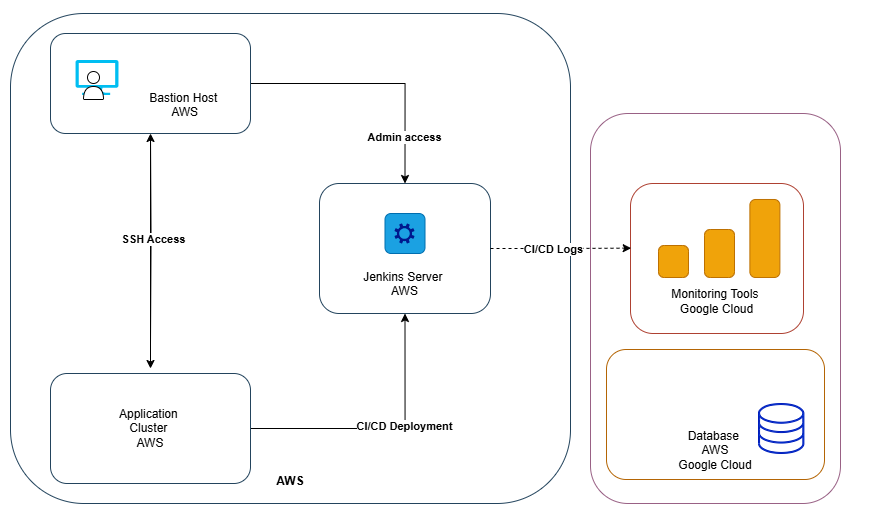

The diagram above was exported from draw.io. Its source (the exported page's mxGraphModel, read from the mxfile embedded in the PNG):
<mxGraphModel dx="1158" dy="623" grid="1" gridSize="10" guides="1" tooltips="1" connect="1" arrows="1" fold="1" page="1" pageScale="1" pageWidth="827" pageHeight="1169" math="0" shadow="0">
  <root>
    <mxCell id="0" />
    <mxCell id="1" parent="0" />
    <mxCell id="MhTm_jpoGBfWEAEgypoS-3" value="" style="rounded=0;whiteSpace=wrap;html=1;fillStyle=solid;fillColor=light-dark(#FFFFFF,#FFFFFF);strokeColor=none;" vertex="1" parent="1">
      <mxGeometry y="16.5" width="880" height="523.5" as="geometry" />
    </mxCell>
    <mxCell id="_SQi-q_GRlGxHVNNxef_-48" value="" style="rounded=1;whiteSpace=wrap;html=1;fillColor=none;strokeColor=light-dark(#996185,#000000);gradientColor=#d5739d;" parent="1" vertex="1">
      <mxGeometry x="590" y="130" width="250" height="390" as="geometry" />
    </mxCell>
    <mxCell id="_SQi-q_GRlGxHVNNxef_-29" value="&lt;div&gt;&lt;b&gt;&lt;font style=&quot;color: light-dark(rgb(0, 0, 0), rgb(0, 0, 0));&quot;&gt;&lt;br&gt;&lt;/font&gt;&lt;/b&gt;&lt;/div&gt;&lt;b&gt;&lt;font style=&quot;color: light-dark(rgb(0, 0, 0), rgb(0, 0, 0));&quot;&gt;&lt;div&gt;&lt;b&gt;&lt;br&gt;&lt;/b&gt;&lt;/div&gt;&lt;div&gt;&lt;b&gt;&lt;br&gt;&lt;/b&gt;&lt;/div&gt;&lt;div&gt;&lt;b&gt;&lt;br&gt;&lt;/b&gt;&lt;/div&gt;&lt;div&gt;&lt;b&gt;&lt;br&gt;&lt;/b&gt;&lt;/div&gt;&lt;div&gt;&lt;b&gt;&lt;br&gt;&lt;/b&gt;&lt;/div&gt;&lt;div&gt;&lt;b&gt;&lt;br&gt;&lt;/b&gt;&lt;/div&gt;&lt;div&gt;&lt;b&gt;&lt;br&gt;&lt;/b&gt;&lt;/div&gt;&lt;div&gt;&lt;b&gt;&lt;br&gt;&lt;/b&gt;&lt;/div&gt;&lt;div&gt;&lt;b&gt;&lt;br&gt;&lt;/b&gt;&lt;/div&gt;&lt;div&gt;&lt;b&gt;&lt;br&gt;&lt;/b&gt;&lt;/div&gt;&lt;div&gt;&lt;b&gt;&lt;br&gt;&lt;/b&gt;&lt;/div&gt;&lt;div&gt;&lt;b&gt;&lt;br&gt;&lt;/b&gt;&lt;/div&gt;&lt;div&gt;&lt;b&gt;&lt;br&gt;&lt;/b&gt;&lt;/div&gt;&lt;div&gt;&lt;b&gt;&lt;br&gt;&lt;/b&gt;&lt;/div&gt;&lt;div&gt;&lt;b&gt;&lt;br&gt;&lt;/b&gt;&lt;/div&gt;&lt;div&gt;&lt;b&gt;&lt;br&gt;&lt;/b&gt;&lt;/div&gt;&lt;div&gt;&lt;b&gt;&lt;br&gt;&lt;/b&gt;&lt;/div&gt;&lt;div&gt;&lt;b&gt;&lt;br&gt;&lt;/b&gt;&lt;/div&gt;&lt;div&gt;&lt;b&gt;&lt;br&gt;&lt;/b&gt;&lt;/div&gt;&lt;div&gt;&lt;b&gt;&lt;br&gt;&lt;/b&gt;&lt;/div&gt;&lt;div&gt;&lt;b&gt;&lt;br&gt;&lt;/b&gt;&lt;/div&gt;&lt;div&gt;&lt;b&gt;&lt;br&gt;&lt;/b&gt;&lt;/div&gt;&lt;div&gt;&lt;b&gt;&lt;br&gt;&lt;/b&gt;&lt;/div&gt;&lt;div&gt;&lt;b&gt;&lt;br&gt;&lt;/b&gt;&lt;/div&gt;&lt;div&gt;&lt;b&gt;&lt;br&gt;&lt;/b&gt;&lt;/div&gt;&lt;div&gt;&lt;b&gt;&lt;br&gt;&lt;/b&gt;&lt;/div&gt;&lt;div&gt;&lt;b&gt;&lt;br&gt;&lt;/b&gt;&lt;/div&gt;&lt;div&gt;&lt;b&gt;&lt;br&gt;&lt;/b&gt;&lt;/div&gt;&lt;div&gt;&lt;b&gt;&lt;br&gt;&lt;/b&gt;&lt;/div&gt;&lt;div&gt;&lt;b&gt;&lt;br&gt;&lt;/b&gt;&lt;/div&gt;AWS&lt;/font&gt;&lt;/b&gt;" style="rounded=1;whiteSpace=wrap;html=1;fillColor=none;strokeColor=#23445d;gradientColor=default;" parent="1" vertex="1">
      <mxGeometry x="10" y="30" width="560" height="490" as="geometry" />
    </mxCell>
    <mxCell id="_SQi-q_GRlGxHVNNxef_-17" style="edgeStyle=orthogonalEdgeStyle;rounded=0;orthogonalLoop=1;jettySize=auto;html=1;exitX=1;exitY=0.5;exitDx=0;exitDy=0;entryX=0.5;entryY=0;entryDx=0;entryDy=0;strokeColor=light-dark(#000000,#000000);" parent="1" source="_SQi-q_GRlGxHVNNxef_-1" target="_SQi-q_GRlGxHVNNxef_-13" edge="1">
      <mxGeometry relative="1" as="geometry" />
    </mxCell>
    <mxCell id="_SQi-q_GRlGxHVNNxef_-30" value="&lt;b&gt;&lt;font style=&quot;color: light-dark(rgb(0, 0, 0), rgb(0, 0, 0)); background-color: light-dark(rgb(255, 255, 255), rgb(255, 255, 255));&quot;&gt;Admin access&lt;/font&gt;&lt;/b&gt;" style="edgeLabel;html=1;align=center;verticalAlign=middle;resizable=0;points=[];" parent="_SQi-q_GRlGxHVNNxef_-17" vertex="1" connectable="0">
      <mxGeometry x="0.641" y="-1" relative="1" as="geometry">
        <mxPoint y="-1" as="offset" />
      </mxGeometry>
    </mxCell>
    <mxCell id="_SQi-q_GRlGxHVNNxef_-22" style="rounded=0;orthogonalLoop=1;jettySize=auto;html=1;targetPerimeterSpacing=0;startArrow=none;startFill=0;endArrow=classic;endFill=1;strokeColor=light-dark(#000000,#000000);" parent="1" edge="1">
      <mxGeometry relative="1" as="geometry">
        <mxPoint x="150" y="155" as="sourcePoint" />
        <mxPoint x="150" y="385" as="targetPoint" />
      </mxGeometry>
    </mxCell>
    <mxCell id="_SQi-q_GRlGxHVNNxef_-1" value="&lt;div&gt;&lt;font style=&quot;color: light-dark(rgb(0, 0, 0), rgb(0, 0, 0));&quot;&gt;&lt;br&gt;&lt;/font&gt;&lt;/div&gt;&lt;div&gt;&lt;font style=&quot;color: light-dark(rgb(0, 0, 0), rgb(0, 0, 0));&quot;&gt;&lt;br&gt;&lt;/font&gt;&lt;/div&gt;&lt;div&gt;&lt;font style=&quot;color: light-dark(rgb(0, 0, 0), rgb(0, 0, 0));&quot;&gt;&lt;br&gt;&lt;/font&gt;&lt;/div&gt;&lt;font style=&quot;color: light-dark(rgb(0, 0, 0), rgb(0, 0, 0));&quot;&gt;&amp;nbsp; &amp;nbsp; &amp;nbsp; &amp;nbsp; &amp;nbsp; &amp;nbsp; &amp;nbsp; &amp;nbsp; &amp;nbsp; &amp;nbsp; &amp;nbsp;Bastion Host&amp;nbsp;&lt;/font&gt;&lt;div&gt;&lt;font style=&quot;color: light-dark(rgb(0, 0, 0), rgb(0, 0, 0));&quot;&gt;&amp;nbsp; &amp;nbsp; &amp;nbsp; &amp;nbsp; &amp;nbsp; &amp;nbsp; &amp;nbsp; &amp;nbsp; &amp;nbsp; &amp;nbsp; &amp;nbsp;AWS&lt;/font&gt;&lt;/div&gt;" style="rounded=1;whiteSpace=wrap;html=1;fillColor=none;strokeColor=light-dark(#23445D,#000000);gradientColor=default;gradientDirection=west;" parent="1" vertex="1">
      <mxGeometry x="50" y="50" width="200" height="100" as="geometry" />
    </mxCell>
    <mxCell id="_SQi-q_GRlGxHVNNxef_-19" style="edgeStyle=orthogonalEdgeStyle;rounded=0;orthogonalLoop=1;jettySize=auto;html=1;exitX=1;exitY=0.5;exitDx=0;exitDy=0;entryX=0.5;entryY=1;entryDx=0;entryDy=0;strokeColor=light-dark(#000000,#000000);" parent="1" source="_SQi-q_GRlGxHVNNxef_-12" target="_SQi-q_GRlGxHVNNxef_-13" edge="1">
      <mxGeometry relative="1" as="geometry" />
    </mxCell>
    <mxCell id="_SQi-q_GRlGxHVNNxef_-33" value="&lt;b&gt;&lt;font style=&quot;color: light-dark(rgb(0, 0, 0), rgb(0, 0, 0)); background-color: light-dark(rgb(255, 255, 255), rgb(255, 255, 255));&quot;&gt;CI/CD Deployment&lt;/font&gt;&lt;/b&gt;" style="edgeLabel;html=1;align=center;verticalAlign=middle;resizable=0;points=[];" parent="_SQi-q_GRlGxHVNNxef_-19" vertex="1" connectable="0">
      <mxGeometry x="0.1663" y="1" relative="1" as="geometry">
        <mxPoint as="offset" />
      </mxGeometry>
    </mxCell>
    <mxCell id="_SQi-q_GRlGxHVNNxef_-24" style="edgeStyle=orthogonalEdgeStyle;rounded=0;orthogonalLoop=1;jettySize=auto;html=1;entryX=0.5;entryY=1;entryDx=0;entryDy=0;strokeColor=light-dark(#000000,#000000);" parent="1" target="_SQi-q_GRlGxHVNNxef_-1" edge="1">
      <mxGeometry relative="1" as="geometry">
        <mxPoint x="150" y="360" as="sourcePoint" />
      </mxGeometry>
    </mxCell>
    <mxCell id="_SQi-q_GRlGxHVNNxef_-31" value="&lt;b&gt;&lt;font style=&quot;color: light-dark(rgb(0, 0, 0), rgb(0, 0, 0)); background-color: light-dark(rgb(255, 255, 255), rgb(255, 255, 255));&quot;&gt;SSH Access&lt;/font&gt;&lt;/b&gt;" style="edgeLabel;html=1;align=center;verticalAlign=middle;resizable=0;points=[];" parent="_SQi-q_GRlGxHVNNxef_-24" vertex="1" connectable="0">
      <mxGeometry x="-0.0082" y="-2" relative="1" as="geometry">
        <mxPoint as="offset" />
      </mxGeometry>
    </mxCell>
    <mxCell id="_SQi-q_GRlGxHVNNxef_-12" value="&lt;div&gt;&lt;span style=&quot;background-color: transparent;&quot;&gt;&lt;font style=&quot;color: light-dark(rgb(0, 0, 0), rgb(0, 0, 0));&quot;&gt;Application&amp;nbsp;&lt;/font&gt;&lt;/span&gt;&lt;/div&gt;&lt;div&gt;&lt;font style=&quot;color: light-dark(rgb(0, 0, 0), rgb(0, 0, 0));&quot;&gt;Cluster&amp;nbsp;&lt;/font&gt;&lt;div&gt;&lt;font style=&quot;color: light-dark(rgb(0, 0, 0), rgb(0, 0, 0));&quot;&gt;AWS&lt;/font&gt;&lt;/div&gt;&lt;/div&gt;" style="rounded=1;whiteSpace=wrap;html=1;fillColor=none;strokeColor=light-dark(#23445D,#000000);gradientColor=default;gradientDirection=west;" parent="1" vertex="1">
      <mxGeometry x="50" y="390" width="200" height="110" as="geometry" />
    </mxCell>
    <mxCell id="_SQi-q_GRlGxHVNNxef_-21" style="edgeStyle=orthogonalEdgeStyle;rounded=0;orthogonalLoop=1;jettySize=auto;html=1;entryX=0;entryY=0.5;entryDx=0;entryDy=0;strokeColor=none;" parent="1" source="_SQi-q_GRlGxHVNNxef_-13" target="_SQi-q_GRlGxHVNNxef_-14" edge="1">
      <mxGeometry relative="1" as="geometry" />
    </mxCell>
    <mxCell id="_SQi-q_GRlGxHVNNxef_-13" value="&lt;div&gt;&lt;font style=&quot;color: light-dark(rgb(0, 0, 0), rgb(0, 0, 0));&quot;&gt;&lt;br&gt;&lt;/font&gt;&lt;/div&gt;&lt;div&gt;&lt;font style=&quot;color: light-dark(rgb(0, 0, 0), rgb(0, 0, 0));&quot;&gt;&lt;br&gt;&lt;/font&gt;&lt;/div&gt;&lt;div&gt;&lt;font style=&quot;color: light-dark(rgb(0, 0, 0), rgb(0, 0, 0));&quot;&gt;&lt;br&gt;&lt;/font&gt;&lt;/div&gt;&lt;div&gt;&lt;font style=&quot;color: light-dark(rgb(0, 0, 0), rgb(0, 0, 0));&quot;&gt;&lt;br&gt;&lt;/font&gt;&lt;/div&gt;&lt;div&gt;&lt;font style=&quot;color: light-dark(rgb(0, 0, 0), rgb(0, 0, 0));&quot;&gt;&lt;br&gt;&lt;/font&gt;&lt;/div&gt;&lt;font style=&quot;color: light-dark(rgb(0, 0, 0), rgb(0, 0, 0));&quot;&gt;Jenkins Server&amp;nbsp;&lt;/font&gt;&lt;div&gt;&lt;font style=&quot;color: light-dark(rgb(0, 0, 0), rgb(0, 0, 0));&quot;&gt;AWS&lt;/font&gt;&lt;/div&gt;" style="rounded=1;whiteSpace=wrap;html=1;fillColor=none;strokeColor=light-dark(#23445D,#000000);gradientColor=default;gradientDirection=west;" parent="1" vertex="1">
      <mxGeometry x="319" y="200" width="171" height="130" as="geometry" />
    </mxCell>
    <mxCell id="_SQi-q_GRlGxHVNNxef_-14" value="&lt;div&gt;&lt;font style=&quot;color: light-dark(rgb(0, 0, 0), rgb(0, 0, 0));&quot;&gt;&lt;br&gt;&lt;/font&gt;&lt;/div&gt;&lt;div&gt;&lt;font style=&quot;color: light-dark(rgb(0, 0, 0), rgb(0, 0, 0));&quot;&gt;&lt;br&gt;&lt;/font&gt;&lt;/div&gt;&lt;div&gt;&lt;font style=&quot;color: light-dark(rgb(0, 0, 0), rgb(0, 0, 0));&quot;&gt;&lt;br&gt;&lt;/font&gt;&lt;/div&gt;&lt;div&gt;&lt;font style=&quot;color: light-dark(rgb(0, 0, 0), rgb(0, 0, 0));&quot;&gt;&lt;br&gt;&lt;/font&gt;&lt;/div&gt;&lt;div&gt;&lt;font style=&quot;color: light-dark(rgb(0, 0, 0), rgb(0, 0, 0));&quot;&gt;&lt;br&gt;&lt;/font&gt;&lt;/div&gt;&lt;div&gt;&lt;font style=&quot;color: light-dark(rgb(0, 0, 0), rgb(0, 0, 0));&quot;&gt;&lt;br&gt;&lt;/font&gt;&lt;/div&gt;&lt;font style=&quot;color: light-dark(rgb(0, 0, 0), rgb(0, 0, 0));&quot;&gt;Monitoring Tools&amp;nbsp;&lt;/font&gt;&lt;div&gt;&lt;font style=&quot;color: light-dark(rgb(0, 0, 0), rgb(0, 0, 0));&quot;&gt;Google Cloud&lt;/font&gt;&lt;/div&gt;" style="rounded=1;whiteSpace=wrap;html=1;fillColor=none;strokeColor=light-dark(#AE4132,#000000);gradientColor=default;gradientDirection=east;" parent="1" vertex="1">
      <mxGeometry x="630" y="200" width="173" height="150" as="geometry" />
    </mxCell>
    <mxCell id="_SQi-q_GRlGxHVNNxef_-15" value="&lt;div&gt;&lt;br&gt;&lt;/div&gt;&lt;div&gt;&lt;br&gt;&lt;/div&gt;&lt;div&gt;&lt;br&gt;&lt;/div&gt;&lt;div&gt;&lt;span style=&quot;background-color: transparent; color: light-dark(rgb(0, 0, 0), rgb(255, 255, 255));&quot;&gt;&lt;br&gt;&lt;/span&gt;&lt;/div&gt;&lt;div&gt;&lt;span style=&quot;background-color: transparent; color: light-dark(rgb(0, 0, 0), rgb(255, 255, 255));&quot;&gt;&lt;br&gt;&lt;/span&gt;&lt;/div&gt;&lt;div&gt;&lt;span style=&quot;background-color: transparent;&quot;&gt;&lt;font style=&quot;color: light-dark(rgb(0, 0, 0), rgb(8, 8, 8));&quot;&gt;Database&amp;nbsp;&lt;/font&gt;&lt;/span&gt;&lt;/div&gt;&lt;div&gt;&lt;font style=&quot;color: light-dark(rgb(0, 0, 0), rgb(8, 8, 8));&quot;&gt;AWS&lt;/font&gt;&lt;/div&gt;&lt;div&gt;&lt;font style=&quot;color: light-dark(rgb(0, 0, 0), rgb(8, 8, 8));&quot;&gt;Google Cloud&lt;/font&gt;&lt;/div&gt;" style="rounded=1;whiteSpace=wrap;html=1;fillColor=none;strokeColor=light-dark(#B46504,#000000);gradientColor=default;gradientDirection=east;" parent="1" vertex="1">
      <mxGeometry x="606" y="366" width="218" height="130" as="geometry" />
    </mxCell>
    <mxCell id="_SQi-q_GRlGxHVNNxef_-23" style="edgeStyle=orthogonalEdgeStyle;rounded=0;orthogonalLoop=1;jettySize=auto;html=1;exitX=1;exitY=0.5;exitDx=0;exitDy=0;entryX=0.004;entryY=0.431;entryDx=0;entryDy=0;entryPerimeter=0;dashed=1;strokeColor=light-dark(#000000,#000000);" parent="1" source="_SQi-q_GRlGxHVNNxef_-13" target="_SQi-q_GRlGxHVNNxef_-14" edge="1">
      <mxGeometry relative="1" as="geometry" />
    </mxCell>
    <mxCell id="_SQi-q_GRlGxHVNNxef_-34" value="&lt;b&gt;&lt;font style=&quot;color: light-dark(rgb(0, 0, 0), rgb(0, 0, 0)); background-color: light-dark(rgb(255, 255, 255), rgb(255, 255, 255));&quot;&gt;CI/CD Logs&lt;/font&gt;&lt;/b&gt;" style="edgeLabel;html=1;align=center;verticalAlign=middle;resizable=0;points=[];" parent="_SQi-q_GRlGxHVNNxef_-23" vertex="1" connectable="0">
      <mxGeometry x="-0.1094" relative="1" as="geometry">
        <mxPoint x="-1" as="offset" />
      </mxGeometry>
    </mxCell>
    <mxCell id="_SQi-q_GRlGxHVNNxef_-25" value="" style="sketch=1;verticalLabelPosition=bottom;sketch=0;aspect=fixed;html=1;verticalAlign=top;strokeColor=#001DBC;fillColor=#0050ef;align=center;outlineConnect=0;pointerEvents=1;shape=mxgraph.citrix2.site_database;curveFitting=1;jiggle=2;fontColor=#ffffff;" parent="1" vertex="1">
      <mxGeometry x="758" y="420" width="45.395" height="50" as="geometry" />
    </mxCell>
    <mxCell id="_SQi-q_GRlGxHVNNxef_-27" value="" style="rounded=1;whiteSpace=wrap;html=1;fillColor=light-dark(#1BA1E2,#236181);fontColor=#ffffff;strokeColor=#006EAF;" parent="1" vertex="1">
      <mxGeometry x="384.5" y="230" width="40" height="40" as="geometry" />
    </mxCell>
    <mxCell id="_SQi-q_GRlGxHVNNxef_-26" value="" style="sketch=0;aspect=fixed;pointerEvents=1;shadow=0;dashed=0;html=1;strokeColor=none;labelPosition=center;verticalLabelPosition=bottom;verticalAlign=top;align=center;fillColor=#00188D;shape=mxgraph.mscae.enterprise.settings" parent="1" vertex="1">
      <mxGeometry x="394" y="240" width="20" height="20" as="geometry" />
    </mxCell>
    <mxCell id="_SQi-q_GRlGxHVNNxef_-38" value="" style="verticalLabelPosition=bottom;html=1;verticalAlign=top;align=center;strokeColor=none;fillColor=#00BEF2;shape=mxgraph.azure.computer;pointerEvents=1;" parent="1" vertex="1">
      <mxGeometry x="75" y="76.5" width="43" height="35" as="geometry" />
    </mxCell>
    <mxCell id="_SQi-q_GRlGxHVNNxef_-36" value="" style="shape=or;whiteSpace=wrap;html=1;rotation=-90;" parent="1" vertex="1">
      <mxGeometry x="86.5" y="99.5" width="13" height="20" as="geometry" />
    </mxCell>
    <mxCell id="_SQi-q_GRlGxHVNNxef_-35" value="" style="ellipse;whiteSpace=wrap;html=1;aspect=fixed;" parent="1" vertex="1">
      <mxGeometry x="87" y="88" width="12" height="12" as="geometry" />
    </mxCell>
    <mxCell id="_SQi-q_GRlGxHVNNxef_-41" value="" style="rounded=1;whiteSpace=wrap;html=1;fillColor=#f0a30a;strokeColor=#BD7000;fontColor=#000000;arcSize=19;rotation=90;" parent="1" vertex="1">
      <mxGeometry x="725.39" y="240" width="78" height="30" as="geometry" />
    </mxCell>
    <mxCell id="_SQi-q_GRlGxHVNNxef_-43" value="" style="rounded=1;whiteSpace=wrap;html=1;fillColor=#f0a30a;strokeColor=#BD7000;fontColor=#000000;arcSize=19;rotation=90;" parent="1" vertex="1">
      <mxGeometry x="695" y="255" width="48" height="30" as="geometry" />
    </mxCell>
    <mxCell id="_SQi-q_GRlGxHVNNxef_-44" value="" style="rounded=1;whiteSpace=wrap;html=1;fillColor=#f0a30a;strokeColor=#BD7000;fontColor=#000000;arcSize=19;rotation=90;" parent="1" vertex="1">
      <mxGeometry x="657" y="263" width="32" height="30" as="geometry" />
    </mxCell>
  </root>
</mxGraphModel>